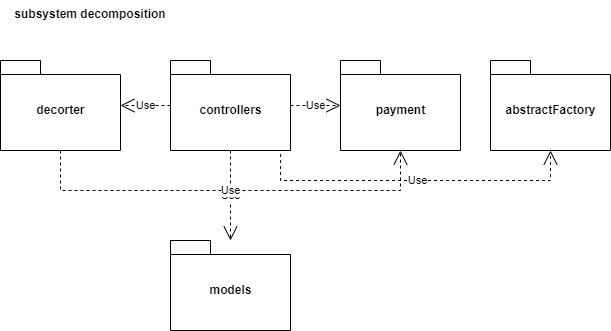

The diagram above was exported from draw.io. Its source (the exported page's mxGraphModel, read from the mxfile embedded in the PNG):
<mxGraphModel dx="1342" dy="857" grid="1" gridSize="10" guides="1" tooltips="1" connect="1" arrows="1" fold="1" page="1" pageScale="1" pageWidth="850" pageHeight="1100" math="0" shadow="0">
  <root>
    <mxCell id="0" />
    <mxCell id="1" parent="0" />
    <mxCell id="2rps-GpPmFz4tGgK7Cre-2" value="abstractFactory" style="shape=folder;fontStyle=1;spacingTop=10;tabWidth=40;tabHeight=14;tabPosition=left;html=1;" parent="1" vertex="1">
      <mxGeometry x="610" y="420" width="120" height="90" as="geometry" />
    </mxCell>
    <mxCell id="2rps-GpPmFz4tGgK7Cre-3" value="controllers" style="shape=folder;fontStyle=1;spacingTop=10;tabWidth=40;tabHeight=14;tabPosition=left;html=1;" parent="1" vertex="1">
      <mxGeometry x="290" y="420" width="120" height="90" as="geometry" />
    </mxCell>
    <mxCell id="2rps-GpPmFz4tGgK7Cre-4" value="models" style="shape=folder;fontStyle=1;spacingTop=10;tabWidth=40;tabHeight=14;tabPosition=left;html=1;" parent="1" vertex="1">
      <mxGeometry x="290" y="600" width="120" height="90" as="geometry" />
    </mxCell>
    <mxCell id="2rps-GpPmFz4tGgK7Cre-5" value="decorter" style="shape=folder;fontStyle=1;spacingTop=10;tabWidth=40;tabHeight=14;tabPosition=left;html=1;" parent="1" vertex="1">
      <mxGeometry x="120" y="420" width="120" height="90" as="geometry" />
    </mxCell>
    <mxCell id="2rps-GpPmFz4tGgK7Cre-10" value="Use" style="endArrow=open;endSize=12;dashed=1;html=1;rounded=0;" parent="1" source="2rps-GpPmFz4tGgK7Cre-3" target="2rps-GpPmFz4tGgK7Cre-4" edge="1">
      <mxGeometry width="160" relative="1" as="geometry">
        <mxPoint x="270" y="640" as="sourcePoint" />
        <mxPoint x="430" y="640" as="targetPoint" />
      </mxGeometry>
    </mxCell>
    <mxCell id="2rps-GpPmFz4tGgK7Cre-11" value="Use" style="endArrow=open;endSize=12;dashed=1;html=1;rounded=0;startArrow=none;exitX=0.918;exitY=1.039;exitDx=0;exitDy=0;exitPerimeter=0;" parent="1" source="2rps-GpPmFz4tGgK7Cre-3" target="2rps-GpPmFz4tGgK7Cre-2" edge="1">
      <mxGeometry width="160" relative="1" as="geometry">
        <mxPoint x="339.31818181818164" y="480" as="sourcePoint" />
        <mxPoint x="250.68181818181813" y="610" as="targetPoint" />
        <Array as="points">
          <mxPoint x="400" y="540" />
          <mxPoint x="670" y="540" />
        </Array>
      </mxGeometry>
    </mxCell>
    <mxCell id="2rps-GpPmFz4tGgK7Cre-13" value="Use" style="endArrow=open;endSize=12;dashed=1;html=1;rounded=0;" parent="1" source="2rps-GpPmFz4tGgK7Cre-3" target="2rps-GpPmFz4tGgK7Cre-5" edge="1">
      <mxGeometry width="160" relative="1" as="geometry">
        <mxPoint x="299.99818181818165" y="420" as="sourcePoint" />
        <mxPoint x="211.36181818181814" y="550" as="targetPoint" />
      </mxGeometry>
    </mxCell>
    <mxCell id="2rps-GpPmFz4tGgK7Cre-14" value="Use" style="endArrow=open;endSize=12;dashed=1;html=1;rounded=0;" parent="1" source="2rps-GpPmFz4tGgK7Cre-5" target="2rps-GpPmFz4tGgK7Cre-6" edge="1">
      <mxGeometry width="160" relative="1" as="geometry">
        <mxPoint x="369.31818181818164" y="510" as="sourcePoint" />
        <mxPoint x="440" y="550" as="targetPoint" />
        <Array as="points">
          <mxPoint x="180" y="550" />
          <mxPoint x="520" y="550" />
        </Array>
      </mxGeometry>
    </mxCell>
    <mxCell id="2rps-GpPmFz4tGgK7Cre-6" value="payment" style="shape=folder;fontStyle=1;spacingTop=10;tabWidth=40;tabHeight=14;tabPosition=left;html=1;" parent="1" vertex="1">
      <mxGeometry x="460" y="420" width="120" height="90" as="geometry" />
    </mxCell>
    <mxCell id="2rps-GpPmFz4tGgK7Cre-17" value="Use" style="endArrow=open;endSize=12;dashed=1;html=1;rounded=0;" parent="1" source="2rps-GpPmFz4tGgK7Cre-3" target="2rps-GpPmFz4tGgK7Cre-6" edge="1">
      <mxGeometry width="160" relative="1" as="geometry">
        <mxPoint x="488.108108108108" y="560" as="sourcePoint" />
        <mxPoint x="420" y="700" as="targetPoint" />
      </mxGeometry>
    </mxCell>
    <mxCell id="2rps-GpPmFz4tGgK7Cre-20" value="subsystem decomposition" style="text;align=center;fontStyle=1;verticalAlign=middle;spacingLeft=3;spacingRight=3;strokeColor=none;rotatable=0;points=[[0,0.5],[1,0.5]];portConstraint=eastwest;" parent="1" vertex="1">
      <mxGeometry x="120" y="360" width="180" height="26" as="geometry" />
    </mxCell>
  </root>
</mxGraphModel>